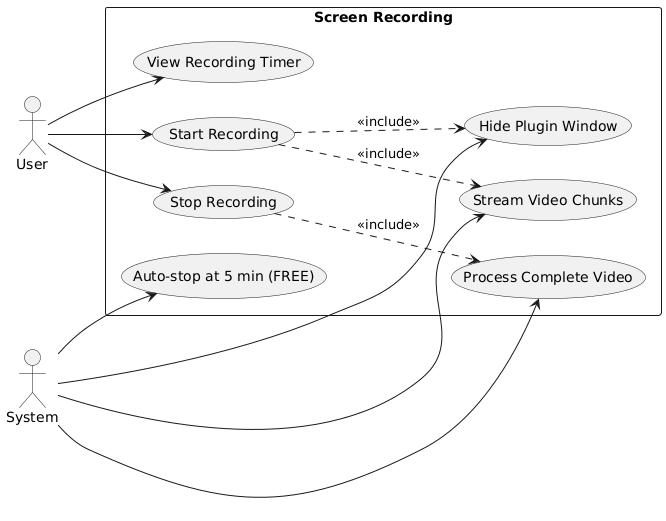

The diagram above was rendered by PlantUML. Its source (embedded in the PNG):
@startuml
left to right direction

actor "User" as user
actor "System" as system

rectangle "Screen Recording" {
  usecase "Start Recording" as UC1
  usecase "Stop Recording" as UC2
  usecase "View Recording Timer" as UC3
  usecase "Hide Plugin Window" as UC4
  usecase "Stream Video Chunks" as UC5
  usecase "Process Complete Video" as UC6
  usecase "Auto-stop at 5 min (FREE)" as UC7
}

user --> UC1
user --> UC2
user --> UC3
UC1 ..> UC4 : <<include>>
UC1 ..> UC5 : <<include>>
UC2 ..> UC6 : <<include>>
system --> UC4
system --> UC5
system --> UC6
system --> UC7
@enduml